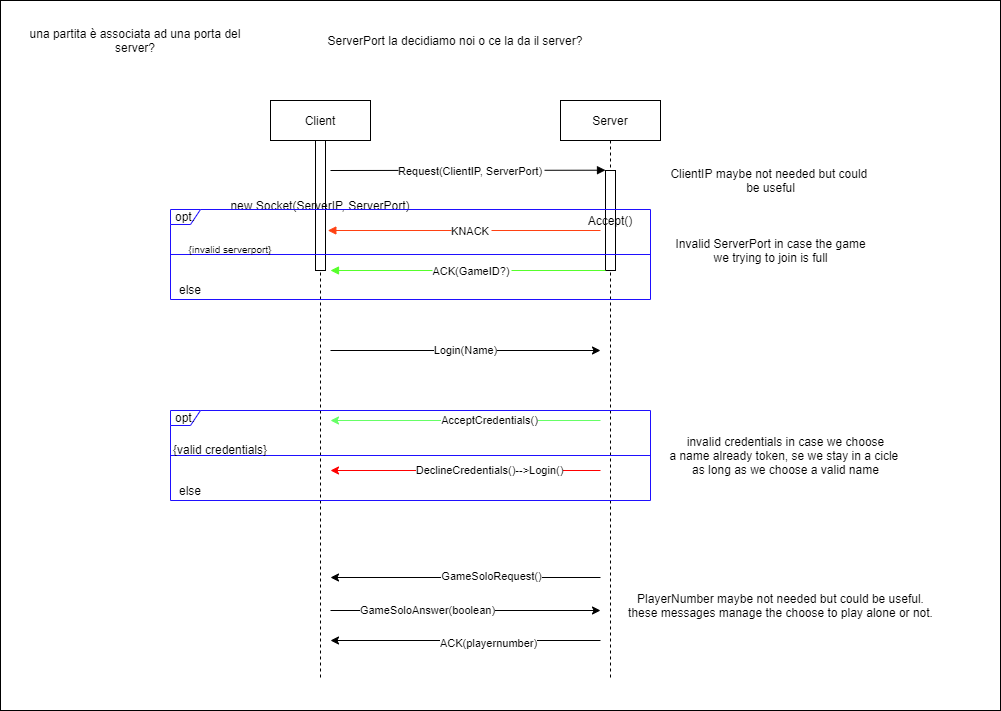

The diagram above was exported from draw.io. Its source (the exported page's mxGraphModel, read from the mxfile embedded in the PNG):
<mxGraphModel dx="2894" dy="1974" grid="1" gridSize="10" guides="1" tooltips="1" connect="1" arrows="1" fold="1" page="1" pageScale="1" pageWidth="850" pageHeight="1100" math="0" shadow="0">
  <root>
    <mxCell id="0" />
    <mxCell id="1" parent="0" />
    <mxCell id="-0fL7STtraUn4EmOwdiQ-1" value="" style="rounded=0;whiteSpace=wrap;html=1;" vertex="1" parent="1">
      <mxGeometry x="-260" y="-20" width="1000" height="710" as="geometry" />
    </mxCell>
    <mxCell id="3nuBFxr9cyL0pnOWT2aG-1" value="Client" style="shape=umlLifeline;perimeter=lifelinePerimeter;container=1;collapsible=0;recursiveResize=0;rounded=0;shadow=0;strokeWidth=1;" parent="1" vertex="1">
      <mxGeometry x="10" y="80" width="100" height="580" as="geometry" />
    </mxCell>
    <mxCell id="td9uqfJSM_uDYeCXlUnD-3" value="new Socket(ServerIP, ServerPort)" style="points=[];perimeter=orthogonalPerimeter;rounded=0;shadow=0;strokeWidth=1;" parent="3nuBFxr9cyL0pnOWT2aG-1" vertex="1">
      <mxGeometry x="45" y="40" width="10" height="130" as="geometry" />
    </mxCell>
    <mxCell id="3nuBFxr9cyL0pnOWT2aG-5" value="Server" style="shape=umlLifeline;perimeter=lifelinePerimeter;container=1;collapsible=0;recursiveResize=0;rounded=0;shadow=0;strokeWidth=1;" parent="1" vertex="1">
      <mxGeometry x="300" y="80" width="100" height="580" as="geometry" />
    </mxCell>
    <mxCell id="td9uqfJSM_uDYeCXlUnD-1" value="Accept()" style="points=[];perimeter=orthogonalPerimeter;rounded=0;shadow=0;strokeWidth=1;" parent="3nuBFxr9cyL0pnOWT2aG-5" vertex="1">
      <mxGeometry x="45" y="70" width="10" height="100" as="geometry" />
    </mxCell>
    <mxCell id="3nuBFxr9cyL0pnOWT2aG-8" value="Request(ClientIP, ServerPort)" style="verticalAlign=bottom;endArrow=block;entryX=0;entryY=0;shadow=0;strokeWidth=1;" parent="1" edge="1">
      <mxGeometry x="0.0181" y="-10" relative="1" as="geometry">
        <mxPoint x="70" y="150" as="sourcePoint" />
        <mxPoint x="345" y="149.71000000000012" as="targetPoint" />
        <mxPoint as="offset" />
      </mxGeometry>
    </mxCell>
    <mxCell id="3nuBFxr9cyL0pnOWT2aG-9" value="ACK(GameID?)" style="verticalAlign=bottom;endArrow=block;shadow=0;strokeWidth=1;strokeColor=#56FF2B;" parent="1" edge="1">
      <mxGeometry x="-0.0182" y="10" relative="1" as="geometry">
        <mxPoint x="345" y="250" as="sourcePoint" />
        <mxPoint x="70" y="250" as="targetPoint" />
        <mxPoint as="offset" />
      </mxGeometry>
    </mxCell>
    <mxCell id="td9uqfJSM_uDYeCXlUnD-2" value="ServerPort la decidiamo noi o ce la da il server?" style="text;html=1;strokeColor=none;fillColor=none;align=center;verticalAlign=middle;whiteSpace=wrap;rounded=0;" parent="1" vertex="1">
      <mxGeometry x="50" y="10" width="290" height="20" as="geometry" />
    </mxCell>
    <mxCell id="td9uqfJSM_uDYeCXlUnD-5" value="opt." style="shape=umlFrame;whiteSpace=wrap;html=1;width=30;height=15;strokeColor=#1F0FFF;" parent="1" vertex="1">
      <mxGeometry x="-90" y="189" width="480" height="90" as="geometry" />
    </mxCell>
    <mxCell id="td9uqfJSM_uDYeCXlUnD-6" value="KNACK" style="verticalAlign=bottom;endArrow=block;shadow=0;strokeWidth=1;strokeColor=#FF4112;" parent="1" edge="1">
      <mxGeometry x="-0.0464" y="10" relative="1" as="geometry">
        <mxPoint x="340" y="210" as="sourcePoint" />
        <mxPoint x="67.33666666666652" y="210" as="targetPoint" />
        <mxPoint as="offset" />
      </mxGeometry>
    </mxCell>
    <mxCell id="td9uqfJSM_uDYeCXlUnD-7" value="" style="line;strokeWidth=1;fillColor=none;align=left;verticalAlign=middle;spacingTop=-1;spacingLeft=3;spacingRight=3;rotatable=0;labelPosition=right;points=[];portConstraint=eastwest;strokeColor=#1F0FFF;" parent="1" vertex="1">
      <mxGeometry x="-90" y="230" width="480" height="8" as="geometry" />
    </mxCell>
    <mxCell id="td9uqfJSM_uDYeCXlUnD-16" value="&lt;font style=&quot;font-size: 10px&quot;&gt;{invalid serverport}&lt;/font&gt;" style="text;html=1;strokeColor=none;fillColor=none;align=center;verticalAlign=middle;whiteSpace=wrap;rounded=0;" parent="1" vertex="1">
      <mxGeometry x="-90" y="218" width="120" height="20" as="geometry" />
    </mxCell>
    <mxCell id="td9uqfJSM_uDYeCXlUnD-17" value="else" style="text;html=1;strokeColor=none;fillColor=none;align=center;verticalAlign=middle;whiteSpace=wrap;rounded=0;" parent="1" vertex="1">
      <mxGeometry x="-90" y="259" width="40" height="20" as="geometry" />
    </mxCell>
    <mxCell id="td9uqfJSM_uDYeCXlUnD-21" value="" style="endArrow=classic;html=1;strokeColor=#000000;" parent="1" edge="1">
      <mxGeometry width="50" height="50" relative="1" as="geometry">
        <mxPoint x="70" y="330" as="sourcePoint" />
        <mxPoint x="340" y="330" as="targetPoint" />
      </mxGeometry>
    </mxCell>
    <mxCell id="td9uqfJSM_uDYeCXlUnD-22" value="Login(Name)" style="edgeLabel;html=1;align=center;verticalAlign=middle;resizable=0;points=[];" parent="td9uqfJSM_uDYeCXlUnD-21" vertex="1" connectable="0">
      <mxGeometry x="-0.3064" y="1" relative="1" as="geometry">
        <mxPoint x="40.19" y="-0.25" as="offset" />
      </mxGeometry>
    </mxCell>
    <mxCell id="td9uqfJSM_uDYeCXlUnD-23" value="" style="endArrow=classic;html=1;strokeColor=#66FF66;" parent="1" edge="1">
      <mxGeometry width="50" height="50" relative="1" as="geometry">
        <mxPoint x="340" y="400" as="sourcePoint" />
        <mxPoint x="70" y="400" as="targetPoint" />
        <Array as="points" />
      </mxGeometry>
    </mxCell>
    <mxCell id="td9uqfJSM_uDYeCXlUnD-24" value="AcceptCredentials()" style="edgeLabel;html=1;align=center;verticalAlign=middle;resizable=0;points=[];" parent="td9uqfJSM_uDYeCXlUnD-23" vertex="1" connectable="0">
      <mxGeometry x="-0.1762" y="-1" relative="1" as="geometry">
        <mxPoint as="offset" />
      </mxGeometry>
    </mxCell>
    <mxCell id="td9uqfJSM_uDYeCXlUnD-25" value="" style="endArrow=classic;html=1;strokeColor=#FF0000;" parent="1" edge="1">
      <mxGeometry width="50" height="50" relative="1" as="geometry">
        <mxPoint x="340" y="450" as="sourcePoint" />
        <mxPoint x="70" y="450" as="targetPoint" />
        <Array as="points" />
      </mxGeometry>
    </mxCell>
    <mxCell id="td9uqfJSM_uDYeCXlUnD-26" value="DeclineCredentials()--&amp;gt;Login()" style="edgeLabel;html=1;align=center;verticalAlign=middle;resizable=0;points=[];" parent="td9uqfJSM_uDYeCXlUnD-25" vertex="1" connectable="0">
      <mxGeometry x="-0.1762" y="-1" relative="1" as="geometry">
        <mxPoint as="offset" />
      </mxGeometry>
    </mxCell>
    <mxCell id="td9uqfJSM_uDYeCXlUnD-28" value="opt." style="shape=umlFrame;whiteSpace=wrap;html=1;width=30;height=15;strokeColor=#1F0FFF;" parent="1" vertex="1">
      <mxGeometry x="-90" y="390" width="480" height="90" as="geometry" />
    </mxCell>
    <mxCell id="td9uqfJSM_uDYeCXlUnD-29" value="" style="line;strokeWidth=1;fillColor=none;align=left;verticalAlign=middle;spacingTop=-1;spacingLeft=3;spacingRight=3;rotatable=0;labelPosition=right;points=[];portConstraint=eastwest;strokeColor=#1F0FFF;" parent="1" vertex="1">
      <mxGeometry x="-90" y="431" width="480" height="8" as="geometry" />
    </mxCell>
    <mxCell id="td9uqfJSM_uDYeCXlUnD-30" value="{valid credentials}" style="text;html=1;strokeColor=none;fillColor=none;align=center;verticalAlign=middle;whiteSpace=wrap;rounded=0;" parent="1" vertex="1">
      <mxGeometry x="-90" y="419" width="100" height="20" as="geometry" />
    </mxCell>
    <mxCell id="td9uqfJSM_uDYeCXlUnD-31" value="else" style="text;html=1;strokeColor=none;fillColor=none;align=center;verticalAlign=middle;whiteSpace=wrap;rounded=0;" parent="1" vertex="1">
      <mxGeometry x="-90" y="460" width="40" height="20" as="geometry" />
    </mxCell>
    <mxCell id="td9uqfJSM_uDYeCXlUnD-32" value="Invalid ServerPort in case the game&lt;br&gt;we trying to join is full" style="text;html=1;align=center;verticalAlign=middle;resizable=0;points=[];autosize=1;" parent="1" vertex="1">
      <mxGeometry x="405" y="215" width="210" height="30" as="geometry" />
    </mxCell>
    <mxCell id="td9uqfJSM_uDYeCXlUnD-33" value="invalid credentials in case we choose&lt;br&gt;a name already token, se we stay in a cicle&amp;nbsp;&lt;br&gt;as long as we choose a valid name" style="text;html=1;align=center;verticalAlign=middle;resizable=0;points=[];autosize=1;" parent="1" vertex="1">
      <mxGeometry x="400" y="410" width="250" height="50" as="geometry" />
    </mxCell>
    <mxCell id="td9uqfJSM_uDYeCXlUnD-34" value="ClientIP maybe not needed but could&amp;nbsp;&lt;br&gt;be useful" style="text;html=1;align=center;verticalAlign=middle;resizable=0;points=[];autosize=1;" parent="1" vertex="1">
      <mxGeometry x="400" y="145" width="220" height="30" as="geometry" />
    </mxCell>
    <mxCell id="R9lqol4I6N2Z3RczROSx-3" value="" style="endArrow=classic;html=1;" parent="1" edge="1">
      <mxGeometry width="50" height="50" relative="1" as="geometry">
        <mxPoint x="340" y="557" as="sourcePoint" />
        <mxPoint x="70" y="557" as="targetPoint" />
      </mxGeometry>
    </mxCell>
    <mxCell id="R9lqol4I6N2Z3RczROSx-4" value="GameSoloRequest()" style="edgeLabel;html=1;align=center;verticalAlign=middle;resizable=0;points=[];" parent="R9lqol4I6N2Z3RczROSx-3" vertex="1" connectable="0">
      <mxGeometry x="-0.1827" y="-2" relative="1" as="geometry">
        <mxPoint as="offset" />
      </mxGeometry>
    </mxCell>
    <mxCell id="R9lqol4I6N2Z3RczROSx-5" value="" style="endArrow=classic;html=1;" parent="1" edge="1">
      <mxGeometry width="50" height="50" relative="1" as="geometry">
        <mxPoint x="70" y="590" as="sourcePoint" />
        <mxPoint x="340" y="590" as="targetPoint" />
      </mxGeometry>
    </mxCell>
    <mxCell id="R9lqol4I6N2Z3RczROSx-6" value="GameSoloAnswer(boolean)" style="edgeLabel;html=1;align=center;verticalAlign=middle;resizable=0;points=[];" parent="R9lqol4I6N2Z3RczROSx-5" vertex="1" connectable="0">
      <mxGeometry x="-0.284" y="1" relative="1" as="geometry">
        <mxPoint as="offset" />
      </mxGeometry>
    </mxCell>
    <mxCell id="R9lqol4I6N2Z3RczROSx-7" value="" style="endArrow=classic;html=1;" parent="1" edge="1">
      <mxGeometry width="50" height="50" relative="1" as="geometry">
        <mxPoint x="340" y="620" as="sourcePoint" />
        <mxPoint x="70" y="620" as="targetPoint" />
      </mxGeometry>
    </mxCell>
    <mxCell id="R9lqol4I6N2Z3RczROSx-8" value="ACK(playernumber)" style="edgeLabel;html=1;align=center;verticalAlign=middle;resizable=0;points=[];" parent="R9lqol4I6N2Z3RczROSx-7" vertex="1" connectable="0">
      <mxGeometry x="-0.1605" y="2" relative="1" as="geometry">
        <mxPoint x="1" as="offset" />
      </mxGeometry>
    </mxCell>
    <mxCell id="R9lqol4I6N2Z3RczROSx-9" value="una partita è associata ad una porta del server?" style="text;html=1;strokeColor=none;fillColor=none;align=center;verticalAlign=middle;whiteSpace=wrap;rounded=0;" parent="1" vertex="1">
      <mxGeometry x="-250" y="10" width="250" height="20" as="geometry" />
    </mxCell>
    <mxCell id="R9lqol4I6N2Z3RczROSx-10" value="PlayerNumber maybe not needed but could be useful.&lt;br&gt;these messages manage the choose to play alone or not." style="text;html=1;align=center;verticalAlign=middle;resizable=0;points=[];autosize=1;strokeColor=none;" parent="1" vertex="1">
      <mxGeometry x="360" y="570" width="320" height="30" as="geometry" />
    </mxCell>
  </root>
</mxGraphModel>